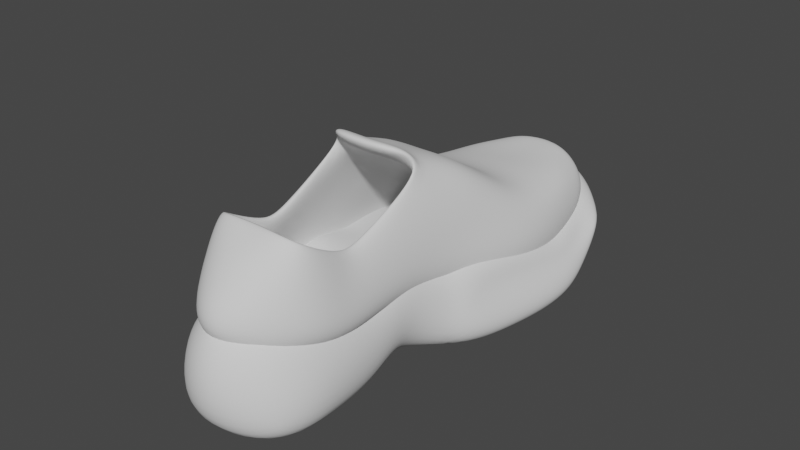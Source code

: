 # Source: beforedetailing.blend  (saved by Blender 3.6.13; exported with 4.5.12 LTS)
import bpy
from mathutils import Matrix  # noqa: F401  (used for matrix-valued properties, if any)

bpy.ops.wm.read_factory_settings(use_empty=True)
scene = bpy.context.scene
scene.name = 'Scene'

# ---- collections
col_collection = bpy.data.collections.new('Collection'); scene.collection.children.link(col_collection)

# ---- world
world_world = bpy.data.worlds.new('World'); scene.world = world_world
world_world.use_nodes = True; world_world.node_tree.nodes.clear()
_N = world_world.node_tree.nodes; _L = world_world.node_tree.links
n0 = _N.new('ShaderNodeOutputWorld'); n0.name = 'World Output'; n0.location = (300, 300)
n1 = _N.new('ShaderNodeBackground'); n1.name = 'Background'; n1.location = (10, 300)
n1.inputs[0].default_value = (0.05088, 0.05088, 0.05088, 1.0)
_L.new(n1.outputs[0], n0.inputs[0])
n0.is_active_output = True
world_world.color = (0.05088, 0.05088, 0.05088)
world_world.use_sun_shadow = False
world_world.sun_shadow_jitter_overblur = 0.0

# ---- meshes
me_cube_001 = bpy.data.meshes.new('Cube.001')
me_cube_001.from_pydata([(-0.4885, -0.7805, 0.8656), (-0.3859, -0.8525, 1.198), (-0.5148, -0.3877, 0.9445), (-0.3953, -0.1928, 1.539), (-0.5542, 0.01301, 0.9133), (-0.4838, 0.2269, 1.414), (-0.5204, -1.161, 0.8131), (-0.3859, -1.018, 1.157), (-0.4595, -1.541, 1.003), (-0.435, -1.491, 1.445), (-0.6807, 0.5913, 0.7999), (-0.5075, 0.6847, 1.025), (-0.6716, 1.05, 0.7603), (-0.4528, 1.086, 0.9484), (-0.5607, 1.431, 0.7777), (-0.4128, 1.411, 0.9329), (-0.4862, 1.681, 0.8034), (-0.2339, 1.653, 0.931), (-0.3285, 1.813, 0.8303), (-0.2208, 1.794, 0.9178), (-0.4885, -0.8058, 0.5491), (-0.4748, -0.5143, 0.5362), (-0.558, -0.1547, 0.5335), (-0.5204, -1.209, 0.5441), (-0.4595, -1.566, 0.6869), (-0.7311, 0.4712, 0.3954), (-0.6875, 0.9708, 0.3065), (-0.635, 1.389, 0.3739), (-0.5445, 1.66, 0.516), (-0.3447, 1.858, 0.641), (0.0, -0.2383, 1.515), (0.0, 0.1129, 1.414), (0.0, -2.034, 1.003), (0.0, -1.425, 1.445), (0.0, 0.6098, 1.096), (0.0, 1.041, 1.008), (0.0, 1.391, 0.9329), (0.0, 1.723, 0.931), (0.0, 1.949, 0.8303), (0.0, 1.851, 0.933), (0.0, -0.8514, 0.55), (0.0, -0.5599, 0.5371), (0.0, -0.1547, 0.5335), (0.0, -1.254, 0.545), (0.0, -2.059, 0.6866), (0.0, 0.274, 0.3954), (0.0, 0.8723, 0.3141), (0.0, 1.362, 0.3739), (0.0, 1.743, 0.516), (0.0, 1.988, 0.641), (-0.3049, -0.418, 1.687), (0.0, -0.4635, 1.688)], [], [(0, 1, 3, 2), (2, 3, 5, 4), (1, 0, 6, 7), (7, 6, 8, 9), (4, 5, 11, 10), (10, 11, 13, 12), (12, 13, 15, 14), (14, 15, 17, 16), (16, 17, 19, 18), (12, 14, 27, 26), (10, 12, 26, 25), (0, 2, 21, 20), (4, 10, 25, 22), (2, 4, 22, 21), (8, 6, 23, 24), (6, 0, 20, 23), (16, 18, 29, 28), (14, 16, 28, 27), (11, 5, 31, 34), (23, 20, 40, 43), (24, 23, 43, 44), (29, 18, 38, 49), (17, 15, 36, 37), (22, 25, 45, 42), (9, 8, 32, 33), (18, 19, 39, 38), (13, 11, 34, 35), (25, 26, 46, 45), (26, 27, 47, 46), (19, 17, 37, 39), (27, 28, 48, 47), (20, 21, 41, 40), (8, 24, 44, 32), (5, 3, 30, 31), (15, 13, 35, 36), (28, 29, 49, 48), (21, 22, 42, 41), (30, 3, 50, 51)])
me_cube_001.polygons.foreach_set('use_smooth', [True] * 38)
_uv = me_cube_001.uv_layers.new(name='UVMap')
_uv.uv.foreach_set('vector', [0.375, 0.0, 0.625, 0.0, 0.625, 0.25, 0.375, 0.25, 0.375, 0.25, 0.625, 0.25, 0.625, 0.25, 0.375, 0.25, 0.625, 0.0, 0.375, 0.0, 0.375, 0.0, 0.625, 0.0, 0.625, 0.0, 0.375, 0.0, 0.375, 0.0, 0.625, 0.0, 0.375, 0.25, 0.625, 0.25, 0.625, 0.25, 0.375, 0.25, 0.375, 0.25, 0.625, 0.25, 0.625, 0.25, 0.375, 0.25, 0.375, 0.25, 0.625, 0.25, 0.625, 0.25, 0.375, 0.25, 0.375, 0.25, 0.625, 0.25, 0.625, 0.25, 0.375, 0.25, 0.375, 0.25, 0.625, 0.25, 0.625, 0.25, 0.375, 0.25, 0.375, 0.25, 0.375, 0.25, 0.375, 0.25, 0.375, 0.25, 0.375, 0.25, 0.375, 0.25, 0.375, 0.25, 0.375, 0.25, 0.375, 0.0, 0.375, 0.25, 0.375, 0.25, 0.375, 0.0, 0.375, 0.25, 0.375, 0.25, 0.375, 0.25, 0.375, 0.25, 0.375, 0.25, 0.375, 0.25, 0.375, 0.25, 0.375, 0.25, 0.375, 0.0, 0.375, 0.0, 0.375, 0.0, 0.375, 0.0, 0.375, 0.0, 0.375, 0.0, 0.375, 0.0, 0.375, 0.0, 0.375, 0.25, 0.375, 0.25, 0.375, 0.25, 0.375, 0.25, 0.375, 0.25, 0.375, 0.25, 0.375, 0.25, 0.375, 0.25, 0.625, 0.25, 0.625, 0.25, 0.625, 0.25, 0.625, 0.25, 0.375, 0.0, 0.375, 0.0, 0.375, 0.0, 0.375, 0.0, 0.375, 0.0, 0.375, 0.0, 0.375, 0.0, 0.375, 0.0, 0.375, 0.25, 0.375, 0.25, 0.375, 0.25, 0.375, 0.25, 0.625, 0.25, 0.625, 0.25, 0.625, 0.25, 0.625, 0.25, 0.375, 0.25, 0.375, 0.25, 0.375, 0.25, 0.375, 0.25, 0.625, 0.0, 0.375, 0.0, 0.375, 0.0, 0.625, 0.0, 0.375, 0.25, 0.625, 0.25, 0.625, 0.25, 0.375, 0.25, 0.625, 0.25, 0.625, 0.25, 0.625, 0.25, 0.625, 0.25, 0.375, 0.25, 0.375, 0.25, 0.375, 0.25, 0.375, 0.25, 0.375, 0.25, 0.375, 0.25, 0.375, 0.25, 0.375, 0.25, 0.625, 0.25, 0.625, 0.25, 0.625, 0.25, 0.625, 0.25, 0.375, 0.25, 0.375, 0.25, 0.375, 0.25, 0.375, 0.25, 0.375, 0.0, 0.375, 0.25, 0.375, 0.25, 0.375, 0.0, 0.375, 0.0, 0.375, 0.0, 0.375, 0.0, 0.375, 0.0, 0.625, 0.25, 0.625, 0.25, 0.625, 0.25, 0.625, 0.25, 0.625, 0.25, 0.625, 0.25, 0.625, 0.25, 0.625, 0.25, 0.375, 0.25, 0.375, 0.25, 0.375, 0.25, 0.375, 0.25, 0.375, 0.25, 0.375, 0.25, 0.375, 0.25, 0.375, 0.25, 0.625, 0.25, 0.625, 0.25, 0.625, 0.25, 0.625, 0.25])
me_cube_001.update()
me_cube_002 = bpy.data.meshes.new('Cube.002')
me_cube_002.from_pydata([(-0.5476, -0.8144, 0.009067), (-0.5345, -0.527, 0.229), (-0.7054, -0.06656, 0.2825), (-0.6107, -1.264, 0.009067), (-0.5877, -1.778, 0.009067), (-0.825, 0.3754, 0.282), (-0.8783, 0.9119, 0.2764), (-0.8056, 1.208, 0.3464), (-0.7258, 1.547, 0.4723), (-0.3362, 2.015, 0.6335), (0.0, -0.8588, 0.009067), (0.0, -0.5741, 0.08361), (0.0, -0.2249, 0.009067), (0.0, -1.319, 0.009067), (0.0, -2.185, -0.002413), (0.0, 0.1623, 0.009067), (0.0, 0.8397, -0.0009917), (0.0, 1.272, 0.1572), (0.0, 1.99, 0.3268), (0.0, 2.099, 0.6609), (-0.4885, -0.8058, 0.84), (-0.4748, -0.5143, 1.063), (-0.6472, -0.01365, 0.5057), (-0.5204, -1.209, 0.8117), (-0.4595, -1.653, 0.7612), (-0.6955, 0.4341, 0.5022), (-0.7566, 0.9451, 0.3986), (-0.7218, 1.185, 0.4269), (-0.655, 1.479, 0.4668), (-0.2195, 1.766, 0.8121), (0.0, -0.8514, 0.55), (0.0, -0.5599, 0.5371), (0.0, -0.1547, 0.5335), (0.0, -1.254, 0.8126), (0.0, -2.069, 1.086), (0.0, 0.274, 0.3954), (0.0, 0.8723, 0.3141), (0.0, 1.362, 0.3739), (0.0, 1.743, 0.516), (0.0, 2.052, 0.8473), (-0.8068, 0.371, 0.009067), (-0.6291, -0.235, 0.009067), (-0.8735, 0.9468, -0.0009917), (-0.8183, 1.292, 0.1572), (-0.6529, 1.888, 0.5539), (-0.6748, 0.4712, 0.7226), (-0.558, -0.1547, 0.8518), (-0.6617, 0.9708, 0.5738), (-0.6087, 1.132, 0.6045), (-0.4882, 1.488, 0.6612)], [], [(3, 0, 10, 13), (4, 3, 13, 14), (41, 40, 15, 12), (40, 42, 16, 15), (42, 43, 17, 16), (43, 44, 18, 17), (0, 1, 11, 10), (44, 9, 19, 18), (1, 41, 12, 11), (23, 33, 30, 20), (24, 34, 33, 23), (46, 32, 35, 45), (45, 35, 36, 47), (47, 36, 37, 48), (48, 37, 38, 49), (20, 30, 31, 21), (49, 38, 39, 29), (21, 31, 32, 46), (1, 0, 20, 21), (41, 1, 21, 46), (0, 3, 23, 20), (3, 4, 24, 23), (5, 2, 22, 25), (6, 5, 25, 26), (7, 6, 26, 27), (8, 7, 27, 28), (9, 44, 49, 29), (4, 14, 34, 24), (19, 9, 29, 39), (2, 5, 40, 41), (5, 6, 42, 40), (6, 7, 43, 42), (7, 8, 44, 43), (25, 22, 46, 45), (26, 25, 45, 47), (27, 26, 47, 48), (28, 27, 48, 49), (22, 2, 41, 46), (8, 28, 49, 44)])
me_cube_002.polygons.foreach_set('use_smooth', [True] * 39)
_uv = me_cube_002.uv_layers.new(name='UVMap')
_uv.uv.foreach_set('vector', [0.375, 0.0, 0.375, 0.0, 0.375, 0.0, 0.375, 0.0, 0.375, 0.0, 0.375, 0.0, 0.375, 0.0, 0.375, 0.0, 0.375, 0.25, 0.375, 0.25, 0.375, 0.25, 0.375, 0.25, 0.375, 0.25, 0.375, 0.25, 0.375, 0.25, 0.375, 0.25, 0.375, 0.25, 0.375, 0.25, 0.375, 0.25, 0.375, 0.25, 0.375, 0.25, 0.375, 0.25, 0.375, 0.25, 0.375, 0.25, 0.375, 0.0, 0.375, 0.25, 0.375, 0.25, 0.375, 0.0, 0.375, 0.25, 0.375, 0.25, 0.375, 0.25, 0.375, 0.25, 0.375, 0.25, 0.375, 0.25, 0.375, 0.25, 0.375, 0.25, 0.375, 0.0, 0.375, 0.0, 0.375, 0.0, 0.375, 0.0, 0.375, 0.0, 0.375, 0.0, 0.375, 0.0, 0.375, 0.0, 0.375, 0.25, 0.375, 0.25, 0.375, 0.25, 0.375, 0.25, 0.375, 0.25, 0.375, 0.25, 0.375, 0.25, 0.375, 0.25, 0.375, 0.25, 0.375, 0.25, 0.375, 0.25, 0.375, 0.25, 0.375, 0.25, 0.375, 0.25, 0.375, 0.25, 0.375, 0.25, 0.375, 0.0, 0.375, 0.0, 0.375, 0.25, 0.375, 0.25, 0.375, 0.25, 0.375, 0.25, 0.375, 0.25, 0.375, 0.25, 0.375, 0.25, 0.375, 0.25, 0.375, 0.25, 0.375, 0.25, 0.375, 0.25, 0.375, 0.0, 0.375, 0.0, 0.375, 0.25, 0.375, 0.25, 0.375, 0.25, 0.375, 0.25, 0.375, 0.25, 0.375, 0.0, 0.375, 0.0, 0.375, 0.0, 0.375, 0.0, 0.375, 0.0, 0.375, 0.0, 0.375, 0.0, 0.375, 0.0, 0.375, 0.25, 0.375, 0.25, 0.375, 0.25, 0.375, 0.25, 0.375, 0.25, 0.375, 0.25, 0.375, 0.25, 0.375, 0.25, 0.375, 0.25, 0.375, 0.25, 0.375, 0.25, 0.375, 0.25, 0.375, 0.25, 0.375, 0.25, 0.375, 0.25, 0.375, 0.25, 0.375, 0.25, 0.375, 0.25, 0.375, 0.25, 0.375, 0.25, 0.375, 0.0, 0.375, 0.0, 0.375, 0.0, 0.375, 0.0, 0.375, 0.25, 0.375, 0.25, 0.375, 0.25, 0.375, 0.25, 0.375, 0.25, 0.375, 0.25, 0.375, 0.25, 0.375, 0.25, 0.375, 0.25, 0.375, 0.25, 0.375, 0.25, 0.375, 0.25, 0.375, 0.25, 0.375, 0.25, 0.375, 0.25, 0.375, 0.25, 0.375, 0.25, 0.375, 0.25, 0.375, 0.25, 0.375, 0.25, 0.375, 0.25, 0.375, 0.25, 0.375, 0.25, 0.375, 0.25, 0.375, 0.25, 0.375, 0.25, 0.375, 0.25, 0.375, 0.25, 0.375, 0.25, 0.375, 0.25, 0.375, 0.25, 0.375, 0.25, 0.375, 0.25, 0.375, 0.25, 0.375, 0.25, 0.375, 0.25, 0.375, 0.25, 0.375, 0.25, 0.375, 0.25, 0.375, 0.25, 0.375, 0.25, 0.375, 0.25, 0.375, 0.25, 0.375, 0.25])
me_cube_002.update()

# ---- objects
ob_sock = bpy.data.objects.new('Sock', me_cube_001)
ob_empty = bpy.data.objects.new('Empty', None)
ob_empty_001 = bpy.data.objects.new('Empty.001', None)
ob_sole = bpy.data.objects.new('Sole', me_cube_002)

# ---- transforms, parenting, visibility, modifiers, constraints
ob_sock.location = (0.0, 0.0, 0.0)
_m = ob_sock.modifiers.new('Mirror', 'MIRROR')
_m.use_clip = True
_m = ob_sock.modifiers.new('Solidify', 'SOLIDIFY')
_m.thickness = 0.1
_m = ob_sock.modifiers.new('Subdivision', 'SUBSURF')
_m.levels = 3
_m.render_levels = 3
ob_empty.location = (0.0, 0.0, 0.8598)
ob_empty.rotation_euler = (1.571, -0.0, 1.571)
ob_empty.empty_display_type = 'IMAGE'
ob_empty.empty_display_size = 5.0
ob_empty.use_empty_image_alpha = True
ob_empty.color = (1.0, 1.0, 1.0, 0.2283)
ob_empty_001.location = (-0.94, 0.0, 0.0)
ob_empty_001.empty_display_type = 'IMAGE'
ob_empty_001.empty_display_size = 5.0
ob_empty_001.use_empty_image_alpha = True
ob_empty_001.color = (1.0, 1.0, 1.0, 0.2205)
ob_sole.location = (0.0, 0.0, 0.0)
_m = ob_sole.modifiers.new('Mirror', 'MIRROR')
_m.use_clip = True
_m = ob_sole.modifiers.new('Bevel', 'BEVEL')
_m.width = 0.006
_m.width_pct = 0.006
_m.limit_method = 'WEIGHT'
_m = ob_sole.modifiers.new('Subdivision', 'SUBSURF')
_m.levels = 3
_m.render_levels = 3

# ---- collection membership
col_collection.objects.link(ob_sock)
col_collection.objects.link(ob_empty)
col_collection.objects.link(ob_empty_001)
col_collection.objects.link(ob_sole)

# ---- scene / render settings (as saved in the file)
scene.frame_start = 1; scene.frame_end = 250; scene.frame_set(1)
scene.render.engine = 'BLENDER_EEVEE_NEXT'
scene.cycles.sampling_pattern = 'TABULATED_SOBOL'
scene.view_settings.view_transform = 'Filmic'
bpy.context.view_layer.update()

# ---- added for rendering (the .blend has no active camera and no usable light): camera, sun
cam_auto = bpy.data.cameras.new('AutoCamera')
cam_auto.lens = 50.0
cam_auto.sensor_width = 36.0
cam_auto.clip_end = 1000.0
ob_auto_camera = bpy.data.objects.new('AutoCamera', cam_auto)
scene.collection.objects.link(ob_auto_camera)
ob_auto_camera.location = (4.56104, -5.51609, 4.49165)
ob_auto_camera.rotation_euler = (1.09748, -7.21219e-08, 0.694738)
scene.camera = ob_auto_camera
light_auto_sun = bpy.data.lights.new('AutoSun', 'SUN')
light_auto_sun.energy = 3.0
light_auto_sun.angle = 0.0523599
ob_auto_sun = bpy.data.objects.new('AutoSun', light_auto_sun)
scene.collection.objects.link(ob_auto_sun)
ob_auto_sun.rotation_euler = (0.872665, 0.174533, 0.523599)
bpy.context.view_layer.update()

